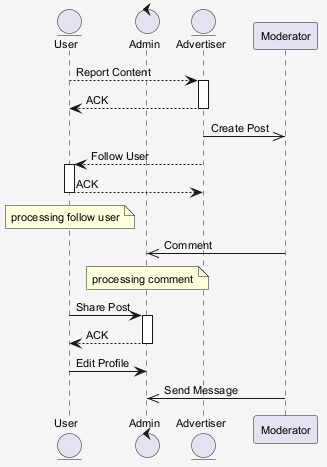

The diagram above was rendered by PlantUML. Its source (embedded in the PNG):
@startuml
skinparam shadowing false
skinparam backgroundColor #F5F5F5
skinparam defaultFontSize 11
entity "User" as U
control "Admin" as A
entity "Advertiser" as A2
participant "Moderator" as M
U --> A2 : Report Content
activate A2
A2 --> U : ACK
deactivate A2
A2 ->> M : Create Post
A2 --> U : Follow User
activate U
U --> A2 : ACK
deactivate U
note over U : processing follow user
M ->> A : Comment
note over A : processing comment
U -> A : Share Post
activate A
A --> U : ACK
deactivate A
U -> A : Edit Profile
M ->> A : Send Message
@enduml